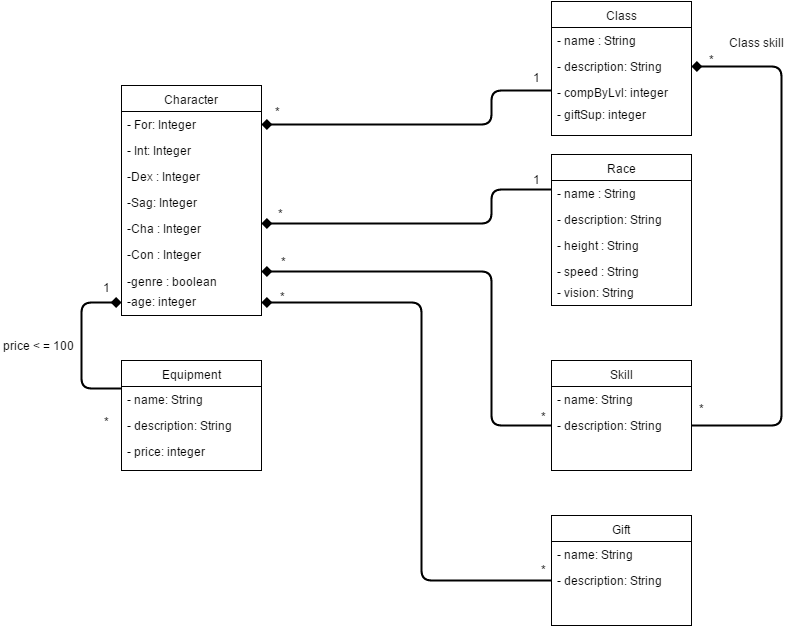

The diagram above was exported from draw.io. Its source (the exported page's mxGraphModel, read from the mxfile embedded in the PNG):
<mxGraphModel dx="1430" dy="769" grid="1" gridSize="10" guides="1" tooltips="1" connect="1" arrows="1" fold="1" page="1" pageScale="1" pageWidth="826" pageHeight="1169" background="#ffffff" math="0" shadow="0">
  <root>
    <mxCell id="0" />
    <mxCell id="1" parent="0" />
    <mxCell id="2" value="Character" style="swimlane;html=1;fontStyle=0;childLayout=stackLayout;horizontal=1;startSize=26;fillColor=none;horizontalStack=0;resizeParent=1;resizeLast=0;collapsible=1;marginBottom=0;swimlaneFillColor=#ffffff;" vertex="1" parent="1">
      <mxGeometry x="120" y="120" width="140" height="230" as="geometry" />
    </mxCell>
    <mxCell id="3" value="- For: Integer" style="text;html=1;strokeColor=none;fillColor=none;align=left;verticalAlign=top;spacingLeft=4;spacingRight=4;whiteSpace=wrap;overflow=hidden;rotatable=0;points=[[0,0.5],[1,0.5]];portConstraint=eastwest;" vertex="1" parent="2">
      <mxGeometry y="26" width="140" height="26" as="geometry" />
    </mxCell>
    <mxCell id="4" value="- Int: Integer" style="text;html=1;strokeColor=none;fillColor=none;align=left;verticalAlign=top;spacingLeft=4;spacingRight=4;whiteSpace=wrap;overflow=hidden;rotatable=0;points=[[0,0.5],[1,0.5]];portConstraint=eastwest;" vertex="1" parent="2">
      <mxGeometry y="52" width="140" height="26" as="geometry" />
    </mxCell>
    <mxCell id="5" value="-Dex : Integer" style="text;html=1;strokeColor=none;fillColor=none;align=left;verticalAlign=top;spacingLeft=4;spacingRight=4;whiteSpace=wrap;overflow=hidden;rotatable=0;points=[[0,0.5],[1,0.5]];portConstraint=eastwest;" vertex="1" parent="2">
      <mxGeometry y="78" width="140" height="26" as="geometry" />
    </mxCell>
    <mxCell id="7" value="-Sag: Integer" style="text;html=1;strokeColor=none;fillColor=none;align=left;verticalAlign=top;spacingLeft=4;spacingRight=4;whiteSpace=wrap;overflow=hidden;rotatable=0;points=[[0,0.5],[1,0.5]];portConstraint=eastwest;" vertex="1" parent="2">
      <mxGeometry y="104" width="140" height="26" as="geometry" />
    </mxCell>
    <mxCell id="6" value="-Cha : Integer" style="text;html=1;strokeColor=none;fillColor=none;align=left;verticalAlign=top;spacingLeft=4;spacingRight=4;whiteSpace=wrap;overflow=hidden;rotatable=0;points=[[0,0.5],[1,0.5]];portConstraint=eastwest;" vertex="1" parent="2">
      <mxGeometry y="130" width="140" height="26" as="geometry" />
    </mxCell>
    <mxCell id="19" value="-Con : Integer" style="text;html=1;strokeColor=none;fillColor=none;align=left;verticalAlign=top;spacingLeft=4;spacingRight=4;whiteSpace=wrap;overflow=hidden;rotatable=0;points=[[0,0.5],[1,0.5]];portConstraint=eastwest;" vertex="1" parent="2">
      <mxGeometry y="156" width="140" height="27" as="geometry" />
    </mxCell>
    <mxCell id="8" value="-genre : boolean" style="text;html=1;strokeColor=none;fillColor=none;align=left;verticalAlign=top;spacingLeft=4;spacingRight=4;whiteSpace=wrap;overflow=hidden;rotatable=0;points=[[0,0.5],[1,0.5]];portConstraint=eastwest;" vertex="1" parent="2">
      <mxGeometry y="183" width="140" height="27" as="geometry" />
    </mxCell>
    <mxCell id="10" value="Class" style="swimlane;html=1;fontStyle=0;childLayout=stackLayout;horizontal=1;startSize=26;fillColor=none;horizontalStack=0;resizeParent=1;resizeLast=0;collapsible=1;marginBottom=0;swimlaneFillColor=#ffffff;" vertex="1" parent="1">
      <mxGeometry x="550" y="36" width="140" height="134" as="geometry" />
    </mxCell>
    <mxCell id="11" value="- name : String" style="text;html=1;strokeColor=none;fillColor=none;align=left;verticalAlign=top;spacingLeft=4;spacingRight=4;whiteSpace=wrap;overflow=hidden;rotatable=0;points=[[0,0.5],[1,0.5]];portConstraint=eastwest;" vertex="1" parent="10">
      <mxGeometry y="26" width="140" height="26" as="geometry" />
    </mxCell>
    <mxCell id="12" value="- description: String" style="text;html=1;strokeColor=none;fillColor=none;align=left;verticalAlign=top;spacingLeft=4;spacingRight=4;whiteSpace=wrap;overflow=hidden;rotatable=0;points=[[0,0.5],[1,0.5]];portConstraint=eastwest;" vertex="1" parent="10">
      <mxGeometry y="52" width="140" height="26" as="geometry" />
    </mxCell>
    <mxCell id="21" value="- compByLvl: integer" style="text;html=1;strokeColor=none;fillColor=none;align=left;verticalAlign=top;spacingLeft=4;spacingRight=4;whiteSpace=wrap;overflow=hidden;rotatable=0;points=[[0,0.5],[1,0.5]];portConstraint=eastwest;" vertex="1" parent="10">
      <mxGeometry y="78" width="140" height="22" as="geometry" />
    </mxCell>
    <mxCell id="33" value="- giftSup: integer" style="text;html=1;strokeColor=none;fillColor=none;align=left;verticalAlign=top;spacingLeft=4;spacingRight=4;whiteSpace=wrap;overflow=hidden;rotatable=0;points=[[0,0.5],[1,0.5]];portConstraint=eastwest;" vertex="1" parent="10">
      <mxGeometry y="100" width="140" height="22" as="geometry" />
    </mxCell>
    <mxCell id="14" value="Race" style="swimlane;html=1;fontStyle=0;childLayout=stackLayout;horizontal=1;startSize=26;fillColor=none;horizontalStack=0;resizeParent=1;resizeLast=0;collapsible=1;marginBottom=0;swimlaneFillColor=#ffffff;" vertex="1" parent="1">
      <mxGeometry x="550" y="189" width="140" height="151" as="geometry" />
    </mxCell>
    <mxCell id="15" value="- name : String" style="text;html=1;strokeColor=none;fillColor=none;align=left;verticalAlign=top;spacingLeft=4;spacingRight=4;whiteSpace=wrap;overflow=hidden;rotatable=0;points=[[0,0.5],[1,0.5]];portConstraint=eastwest;" vertex="1" parent="14">
      <mxGeometry y="26" width="140" height="26" as="geometry" />
    </mxCell>
    <mxCell id="16" value="- description: String" style="text;html=1;strokeColor=none;fillColor=none;align=left;verticalAlign=top;spacingLeft=4;spacingRight=4;whiteSpace=wrap;overflow=hidden;rotatable=0;points=[[0,0.5],[1,0.5]];portConstraint=eastwest;" vertex="1" parent="14">
      <mxGeometry y="52" width="140" height="26" as="geometry" />
    </mxCell>
    <mxCell id="18" value="- height : String" style="text;html=1;strokeColor=none;fillColor=none;align=left;verticalAlign=top;spacingLeft=4;spacingRight=4;whiteSpace=wrap;overflow=hidden;rotatable=0;points=[[0,0.5],[1,0.5]];portConstraint=eastwest;" vertex="1" parent="14">
      <mxGeometry y="78" width="140" height="26" as="geometry" />
    </mxCell>
    <mxCell id="17" value="- speed : String" style="text;html=1;strokeColor=none;fillColor=none;align=left;verticalAlign=top;spacingLeft=4;spacingRight=4;whiteSpace=wrap;overflow=hidden;rotatable=0;points=[[0,0.5],[1,0.5]];portConstraint=eastwest;" vertex="1" parent="14">
      <mxGeometry y="104" width="140" height="26" as="geometry" />
    </mxCell>
    <mxCell id="20" value="- vision: String" style="text;html=1;strokeColor=none;fillColor=none;align=left;verticalAlign=top;spacingLeft=4;spacingRight=4;whiteSpace=wrap;overflow=hidden;rotatable=0;points=[[0,0.5],[1,0.5]];portConstraint=eastwest;" vertex="1" parent="1">
      <mxGeometry x="550" y="314" width="140" height="26" as="geometry" />
    </mxCell>
    <mxCell id="22" value="Skill" style="swimlane;html=1;fontStyle=0;childLayout=stackLayout;horizontal=1;startSize=26;fillColor=none;horizontalStack=0;resizeParent=1;resizeLast=0;collapsible=1;marginBottom=0;swimlaneFillColor=#ffffff;" vertex="1" parent="1">
      <mxGeometry x="550" y="395" width="140" height="110" as="geometry" />
    </mxCell>
    <mxCell id="23" value="- name: String" style="text;html=1;strokeColor=none;fillColor=none;align=left;verticalAlign=top;spacingLeft=4;spacingRight=4;whiteSpace=wrap;overflow=hidden;rotatable=0;points=[[0,0.5],[1,0.5]];portConstraint=eastwest;" vertex="1" parent="22">
      <mxGeometry y="26" width="140" height="26" as="geometry" />
    </mxCell>
    <mxCell id="24" value="- description: String" style="text;html=1;strokeColor=none;fillColor=none;align=left;verticalAlign=top;spacingLeft=4;spacingRight=4;whiteSpace=wrap;overflow=hidden;rotatable=0;points=[[0,0.5],[1,0.5]];portConstraint=eastwest;" vertex="1" parent="22">
      <mxGeometry y="52" width="140" height="26" as="geometry" />
    </mxCell>
    <mxCell id="26" value="" style="endArrow=none;html=1;strokeWidth=2;exitX=1;exitY=0.5;entryX=1;entryY=0.5;endFill=0;startArrow=diamond;startFill=1;" edge="1" parent="1" source="12" target="24">
      <mxGeometry width="50" height="50" relative="1" as="geometry">
        <mxPoint x="750" y="220" as="sourcePoint" />
        <mxPoint x="800" y="170" as="targetPoint" />
        <Array as="points">
          <mxPoint x="780" y="101" />
          <mxPoint x="780" y="460" />
        </Array>
      </mxGeometry>
    </mxCell>
    <mxCell id="27" value="Class skill" style="text;html=1;resizable=0;points=[];autosize=1;align=left;verticalAlign=top;spacingTop=-4;" vertex="1" parent="1">
      <mxGeometry x="726" y="68" width="70" height="20" as="geometry" />
    </mxCell>
    <mxCell id="28" value="*" style="text;html=1;resizable=0;points=[];autosize=1;align=left;verticalAlign=top;spacingTop=-4;" vertex="1" parent="1">
      <mxGeometry x="706" y="85" width="20" height="20" as="geometry" />
    </mxCell>
    <mxCell id="29" value="&lt;div&gt;*&lt;/div&gt;" style="text;html=1;resizable=0;points=[];autosize=1;align=left;verticalAlign=top;spacingTop=-4;" vertex="1" parent="1">
      <mxGeometry x="696" y="434" width="20" height="20" as="geometry" />
    </mxCell>
    <mxCell id="30" value="Gift" style="swimlane;html=1;fontStyle=0;childLayout=stackLayout;horizontal=1;startSize=26;fillColor=none;horizontalStack=0;resizeParent=1;resizeLast=0;collapsible=1;marginBottom=0;swimlaneFillColor=#ffffff;" vertex="1" parent="1">
      <mxGeometry x="550" y="550" width="140" height="110" as="geometry" />
    </mxCell>
    <mxCell id="31" value="- name: String" style="text;html=1;strokeColor=none;fillColor=none;align=left;verticalAlign=top;spacingLeft=4;spacingRight=4;whiteSpace=wrap;overflow=hidden;rotatable=0;points=[[0,0.5],[1,0.5]];portConstraint=eastwest;" vertex="1" parent="30">
      <mxGeometry y="26" width="140" height="26" as="geometry" />
    </mxCell>
    <mxCell id="32" value="- description: String" style="text;html=1;strokeColor=none;fillColor=none;align=left;verticalAlign=top;spacingLeft=4;spacingRight=4;whiteSpace=wrap;overflow=hidden;rotatable=0;points=[[0,0.5],[1,0.5]];portConstraint=eastwest;" vertex="1" parent="30">
      <mxGeometry y="52" width="140" height="26" as="geometry" />
    </mxCell>
    <mxCell id="34" value="Equipment" style="swimlane;html=1;fontStyle=0;childLayout=stackLayout;horizontal=1;startSize=26;fillColor=none;horizontalStack=0;resizeParent=1;resizeLast=0;collapsible=1;marginBottom=0;swimlaneFillColor=#ffffff;" vertex="1" parent="1">
      <mxGeometry x="120" y="395" width="140" height="110" as="geometry" />
    </mxCell>
    <mxCell id="35" value="- name: String" style="text;html=1;strokeColor=none;fillColor=none;align=left;verticalAlign=top;spacingLeft=4;spacingRight=4;whiteSpace=wrap;overflow=hidden;rotatable=0;points=[[0,0.5],[1,0.5]];portConstraint=eastwest;" vertex="1" parent="34">
      <mxGeometry y="26" width="140" height="26" as="geometry" />
    </mxCell>
    <mxCell id="36" value="- description: String" style="text;html=1;strokeColor=none;fillColor=none;align=left;verticalAlign=top;spacingLeft=4;spacingRight=4;whiteSpace=wrap;overflow=hidden;rotatable=0;points=[[0,0.5],[1,0.5]];portConstraint=eastwest;" vertex="1" parent="34">
      <mxGeometry y="52" width="140" height="26" as="geometry" />
    </mxCell>
    <mxCell id="37" value="- price: integer" style="text;html=1;strokeColor=none;fillColor=none;align=left;verticalAlign=top;spacingLeft=4;spacingRight=4;whiteSpace=wrap;overflow=hidden;rotatable=0;points=[[0,0.5],[1,0.5]];portConstraint=eastwest;" vertex="1" parent="34">
      <mxGeometry y="78" width="140" height="26" as="geometry" />
    </mxCell>
    <mxCell id="38" value="-age: integer" style="text;html=1;strokeColor=none;fillColor=none;align=left;verticalAlign=top;spacingLeft=4;spacingRight=4;whiteSpace=wrap;overflow=hidden;rotatable=0;points=[[0,0.5],[1,0.5]];portConstraint=eastwest;" vertex="1" parent="1">
      <mxGeometry x="120" y="323" width="140" height="27" as="geometry" />
    </mxCell>
    <mxCell id="39" value="" style="endArrow=none;html=1;strokeWidth=2;exitX=0;exitY=0.5;entryX=0;entryY=0.25;endFill=0;startArrow=diamond;startFill=1;" edge="1" parent="1" source="38" target="34">
      <mxGeometry width="50" height="50" relative="1" as="geometry">
        <mxPoint x="350" y="410" as="sourcePoint" />
        <mxPoint x="400" y="360" as="targetPoint" />
        <Array as="points">
          <mxPoint x="80" y="337" />
          <mxPoint x="80" y="423" />
        </Array>
      </mxGeometry>
    </mxCell>
    <mxCell id="40" value="" style="endArrow=none;html=1;strokeWidth=2;exitX=1;exitY=0.5;entryX=0;entryY=0.5;endFill=0;startArrow=diamond;startFill=1;" edge="1" parent="1" source="3" target="21">
      <mxGeometry width="50" height="50" relative="1" as="geometry">
        <mxPoint x="330" y="340" as="sourcePoint" />
        <mxPoint x="380" y="290" as="targetPoint" />
        <Array as="points">
          <mxPoint x="490" y="159" />
          <mxPoint x="490" y="125" />
        </Array>
      </mxGeometry>
    </mxCell>
    <mxCell id="41" value="*" style="text;html=1;resizable=0;points=[];autosize=1;align=left;verticalAlign=top;spacingTop=-4;" vertex="1" parent="1">
      <mxGeometry x="272" y="137" width="20" height="20" as="geometry" />
    </mxCell>
    <mxCell id="42" value="1" style="text;html=1;resizable=0;points=[];autosize=1;align=left;verticalAlign=top;spacingTop=-4;" vertex="1" parent="1">
      <mxGeometry x="530" y="103" width="20" height="20" as="geometry" />
    </mxCell>
    <mxCell id="43" value="price &amp;lt; = 100" style="text;html=1;resizable=0;points=[];autosize=1;align=left;verticalAlign=top;spacingTop=-4;" vertex="1" parent="1">
      <mxGeometry y="371" width="90" height="20" as="geometry" />
    </mxCell>
    <mxCell id="44" value="*" style="text;html=1;resizable=0;points=[];autosize=1;align=left;verticalAlign=top;spacingTop=-4;" vertex="1" parent="1">
      <mxGeometry x="101" y="447" width="20" height="20" as="geometry" />
    </mxCell>
    <mxCell id="45" value="1" style="text;html=1;resizable=0;points=[];autosize=1;align=left;verticalAlign=top;spacingTop=-4;" vertex="1" parent="1">
      <mxGeometry x="100" y="313" width="20" height="20" as="geometry" />
    </mxCell>
    <mxCell id="46" value="" style="endArrow=none;html=1;strokeWidth=2;exitX=1;exitY=0.5;entryX=0;entryY=0.5;endFill=0;startArrow=diamond;startFill=1;" edge="1" parent="1">
      <mxGeometry x="260" y="224" width="50" height="50" as="geometry">
        <mxPoint x="260" y="258" as="sourcePoint" />
        <mxPoint x="550" y="224" as="targetPoint" />
        <Array as="points">
          <mxPoint x="490" y="258" />
          <mxPoint x="490" y="224" />
        </Array>
      </mxGeometry>
    </mxCell>
    <mxCell id="47" value="*" style="text;html=1;resizable=0;points=[];autosize=1;align=left;verticalAlign=top;spacingTop=-4;" vertex="1" parent="1">
      <mxGeometry x="275" y="239" width="20" height="20" as="geometry" />
    </mxCell>
    <mxCell id="48" value="1" style="text;html=1;resizable=0;points=[];autosize=1;align=left;verticalAlign=top;spacingTop=-4;" vertex="1" parent="1">
      <mxGeometry x="530" y="205" width="20" height="20" as="geometry" />
    </mxCell>
    <mxCell id="49" value="" style="endArrow=none;html=1;strokeWidth=2;exitX=1;exitY=0.5;entryX=0;entryY=0.5;endFill=0;startArrow=diamond;startFill=1;" edge="1" parent="1" target="24">
      <mxGeometry x="260" y="272" width="50" height="50" as="geometry">
        <mxPoint x="260" y="306" as="sourcePoint" />
        <mxPoint x="550" y="272" as="targetPoint" />
        <Array as="points">
          <mxPoint x="490" y="306" />
          <mxPoint x="490" y="460" />
        </Array>
      </mxGeometry>
    </mxCell>
    <mxCell id="50" value="*" style="text;html=1;resizable=0;points=[];autosize=1;align=left;verticalAlign=top;spacingTop=-4;" vertex="1" parent="1">
      <mxGeometry x="278" y="287" width="20" height="20" as="geometry" />
    </mxCell>
    <mxCell id="51" value="*" style="text;html=1;resizable=0;points=[];autosize=1;align=left;verticalAlign=top;spacingTop=-4;" vertex="1" parent="1">
      <mxGeometry x="538" y="442" width="20" height="20" as="geometry" />
    </mxCell>
    <mxCell id="52" value="" style="endArrow=none;html=1;strokeWidth=2;exitX=1;exitY=0.5;entryX=0;entryY=0.5;endFill=0;startArrow=diamond;startFill=1;" edge="1" parent="1" source="38" target="32">
      <mxGeometry width="50" height="50" relative="1" as="geometry">
        <mxPoint x="340" y="460" as="sourcePoint" />
        <mxPoint x="390" y="410" as="targetPoint" />
        <Array as="points">
          <mxPoint x="420" y="337" />
          <mxPoint x="420" y="615" />
        </Array>
      </mxGeometry>
    </mxCell>
    <mxCell id="53" value="*" style="text;html=1;resizable=0;points=[];autosize=1;align=left;verticalAlign=top;spacingTop=-4;" vertex="1" parent="1">
      <mxGeometry x="277" y="322" width="20" height="20" as="geometry" />
    </mxCell>
    <mxCell id="54" value="*" style="text;html=1;resizable=0;points=[];autosize=1;align=left;verticalAlign=top;spacingTop=-4;" vertex="1" parent="1">
      <mxGeometry x="538" y="595" width="20" height="20" as="geometry" />
    </mxCell>
  </root>
</mxGraphModel>